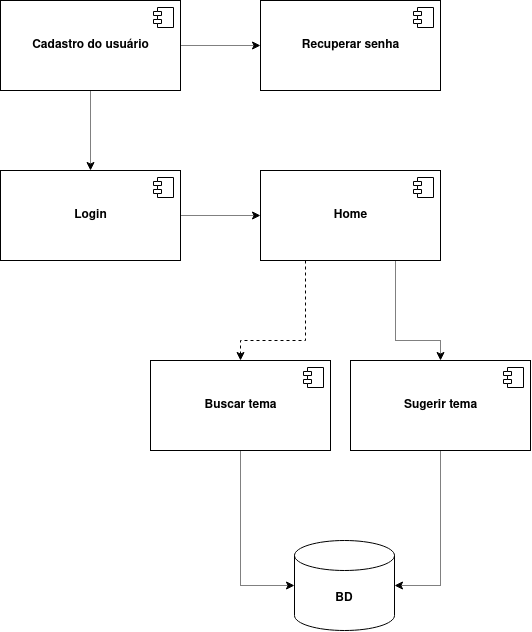

The diagram above was exported from draw.io. Its source (the exported page's mxGraphModel, read from the mxfile embedded in the PNG):
<mxGraphModel dx="1240" dy="669" grid="1" gridSize="10" guides="1" tooltips="1" connect="1" arrows="1" fold="1" page="1" pageScale="1" pageWidth="827" pageHeight="1169" math="0" shadow="0">
  <root>
    <mxCell id="0" />
    <mxCell id="1" parent="0" />
    <mxCell id="GaZIc6eLH3uS7z3JkJIr-10" value="" style="edgeStyle=orthogonalEdgeStyle;rounded=0;orthogonalLoop=1;jettySize=auto;html=1;dashed=1;dashPattern=1 1;" edge="1" parent="1" source="GaZIc6eLH3uS7z3JkJIr-4" target="GaZIc6eLH3uS7z3JkJIr-8">
      <mxGeometry relative="1" as="geometry" />
    </mxCell>
    <mxCell id="GaZIc6eLH3uS7z3JkJIr-13" value="" style="edgeStyle=orthogonalEdgeStyle;rounded=0;orthogonalLoop=1;jettySize=auto;html=1;dashed=1;dashPattern=1 1;" edge="1" parent="1" source="GaZIc6eLH3uS7z3JkJIr-4" target="GaZIc6eLH3uS7z3JkJIr-11">
      <mxGeometry relative="1" as="geometry" />
    </mxCell>
    <mxCell id="GaZIc6eLH3uS7z3JkJIr-4" value="&lt;b&gt;Cadastro do usuário&lt;/b&gt;" style="html=1;dropTarget=0;" vertex="1" parent="1">
      <mxGeometry x="20" y="20" width="180" height="90" as="geometry" />
    </mxCell>
    <mxCell id="GaZIc6eLH3uS7z3JkJIr-5" value="" style="shape=module;jettyWidth=8;jettyHeight=4;" vertex="1" parent="GaZIc6eLH3uS7z3JkJIr-4">
      <mxGeometry x="1" width="20" height="20" relative="1" as="geometry">
        <mxPoint x="-27" y="7" as="offset" />
      </mxGeometry>
    </mxCell>
    <mxCell id="GaZIc6eLH3uS7z3JkJIr-16" value="" style="edgeStyle=orthogonalEdgeStyle;rounded=0;orthogonalLoop=1;jettySize=auto;html=1;dashed=1;dashPattern=1 1;" edge="1" parent="1" source="GaZIc6eLH3uS7z3JkJIr-8" target="GaZIc6eLH3uS7z3JkJIr-14">
      <mxGeometry relative="1" as="geometry" />
    </mxCell>
    <mxCell id="GaZIc6eLH3uS7z3JkJIr-8" value="&lt;b&gt;Login&lt;/b&gt;" style="html=1;dropTarget=0;" vertex="1" parent="1">
      <mxGeometry x="20" y="190" width="180" height="90" as="geometry" />
    </mxCell>
    <mxCell id="GaZIc6eLH3uS7z3JkJIr-9" value="" style="shape=module;jettyWidth=8;jettyHeight=4;" vertex="1" parent="GaZIc6eLH3uS7z3JkJIr-8">
      <mxGeometry x="1" width="20" height="20" relative="1" as="geometry">
        <mxPoint x="-27" y="7" as="offset" />
      </mxGeometry>
    </mxCell>
    <mxCell id="GaZIc6eLH3uS7z3JkJIr-11" value="&lt;b&gt;Recuperar senha&lt;/b&gt;" style="html=1;dropTarget=0;" vertex="1" parent="1">
      <mxGeometry x="280" y="20" width="180" height="90" as="geometry" />
    </mxCell>
    <mxCell id="GaZIc6eLH3uS7z3JkJIr-12" value="" style="shape=module;jettyWidth=8;jettyHeight=4;" vertex="1" parent="GaZIc6eLH3uS7z3JkJIr-11">
      <mxGeometry x="1" width="20" height="20" relative="1" as="geometry">
        <mxPoint x="-27" y="7" as="offset" />
      </mxGeometry>
    </mxCell>
    <mxCell id="GaZIc6eLH3uS7z3JkJIr-19" value="" style="edgeStyle=orthogonalEdgeStyle;rounded=0;orthogonalLoop=1;jettySize=auto;html=1;dashed=1;exitX=0.25;exitY=1;exitDx=0;exitDy=0;entryX=0.5;entryY=0;entryDx=0;entryDy=0;" edge="1" parent="1" source="GaZIc6eLH3uS7z3JkJIr-14" target="GaZIc6eLH3uS7z3JkJIr-17">
      <mxGeometry relative="1" as="geometry">
        <Array as="points">
          <mxPoint x="325" y="360" />
          <mxPoint x="260" y="360" />
        </Array>
      </mxGeometry>
    </mxCell>
    <mxCell id="GaZIc6eLH3uS7z3JkJIr-24" value="" style="edgeStyle=orthogonalEdgeStyle;rounded=0;orthogonalLoop=1;jettySize=auto;html=1;dashed=1;dashPattern=1 1;exitX=0.75;exitY=1;exitDx=0;exitDy=0;" edge="1" parent="1" source="GaZIc6eLH3uS7z3JkJIr-14" target="GaZIc6eLH3uS7z3JkJIr-22">
      <mxGeometry relative="1" as="geometry">
        <mxPoint x="410" y="280" as="sourcePoint" />
        <Array as="points">
          <mxPoint x="415" y="360" />
          <mxPoint x="460" y="360" />
        </Array>
      </mxGeometry>
    </mxCell>
    <mxCell id="GaZIc6eLH3uS7z3JkJIr-14" value="&lt;b&gt;Home&lt;/b&gt;" style="html=1;dropTarget=0;" vertex="1" parent="1">
      <mxGeometry x="280" y="190" width="180" height="90" as="geometry" />
    </mxCell>
    <mxCell id="GaZIc6eLH3uS7z3JkJIr-15" value="" style="shape=module;jettyWidth=8;jettyHeight=4;" vertex="1" parent="GaZIc6eLH3uS7z3JkJIr-14">
      <mxGeometry x="1" width="20" height="20" relative="1" as="geometry">
        <mxPoint x="-27" y="7" as="offset" />
      </mxGeometry>
    </mxCell>
    <mxCell id="GaZIc6eLH3uS7z3JkJIr-27" style="edgeStyle=orthogonalEdgeStyle;rounded=0;orthogonalLoop=1;jettySize=auto;html=1;entryX=0;entryY=0.5;entryDx=0;entryDy=0;entryPerimeter=0;dashed=1;dashPattern=1 1;" edge="1" parent="1" source="GaZIc6eLH3uS7z3JkJIr-17" target="GaZIc6eLH3uS7z3JkJIr-25">
      <mxGeometry relative="1" as="geometry" />
    </mxCell>
    <mxCell id="GaZIc6eLH3uS7z3JkJIr-17" value="&lt;b&gt;Buscar tema&lt;br&gt;&lt;/b&gt;" style="html=1;dropTarget=0;" vertex="1" parent="1">
      <mxGeometry x="170" y="380" width="180" height="90" as="geometry" />
    </mxCell>
    <mxCell id="GaZIc6eLH3uS7z3JkJIr-18" value="" style="shape=module;jettyWidth=8;jettyHeight=4;" vertex="1" parent="GaZIc6eLH3uS7z3JkJIr-17">
      <mxGeometry x="1" width="20" height="20" relative="1" as="geometry">
        <mxPoint x="-27" y="7" as="offset" />
      </mxGeometry>
    </mxCell>
    <mxCell id="GaZIc6eLH3uS7z3JkJIr-26" style="edgeStyle=orthogonalEdgeStyle;rounded=0;orthogonalLoop=1;jettySize=auto;html=1;entryX=1;entryY=0.5;entryDx=0;entryDy=0;entryPerimeter=0;dashed=1;dashPattern=1 1;" edge="1" parent="1" source="GaZIc6eLH3uS7z3JkJIr-22" target="GaZIc6eLH3uS7z3JkJIr-25">
      <mxGeometry relative="1" as="geometry" />
    </mxCell>
    <mxCell id="GaZIc6eLH3uS7z3JkJIr-22" value="&lt;b&gt;Sugerir tema&lt;br&gt;&lt;/b&gt;" style="html=1;dropTarget=0;" vertex="1" parent="1">
      <mxGeometry x="370" y="380" width="180" height="90" as="geometry" />
    </mxCell>
    <mxCell id="GaZIc6eLH3uS7z3JkJIr-23" value="" style="shape=module;jettyWidth=8;jettyHeight=4;" vertex="1" parent="GaZIc6eLH3uS7z3JkJIr-22">
      <mxGeometry x="1" width="20" height="20" relative="1" as="geometry">
        <mxPoint x="-27" y="7" as="offset" />
      </mxGeometry>
    </mxCell>
    <mxCell id="GaZIc6eLH3uS7z3JkJIr-25" value="BD" style="shape=cylinder3;whiteSpace=wrap;html=1;boundedLbl=1;backgroundOutline=1;size=15;fontStyle=1" vertex="1" parent="1">
      <mxGeometry x="314" y="560" width="100" height="90" as="geometry" />
    </mxCell>
  </root>
</mxGraphModel>